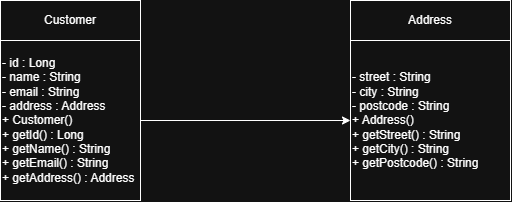

The diagram above was exported from draw.io. Its source (the exported page's mxGraphModel, read from the mxfile embedded in the PNG):
<mxGraphModel dx="1030" dy="658" grid="1" gridSize="10" guides="1" tooltips="1" connect="1" arrows="1" fold="1" page="1" pageScale="1" pageWidth="850" pageHeight="1100" math="0" shadow="0">
  <root>
    <mxCell id="0" />
    <mxCell id="1" parent="0" />
    <mxCell id="x0IDTIANNPvFmP3O39w0-4" edge="1" parent="1" source="5NW9nvXbD1-unCkUXehy-1" style="edgeStyle=orthogonalEdgeStyle;rounded=0;orthogonalLoop=1;jettySize=auto;html=1;exitX=1;exitY=0.5;exitDx=0;exitDy=0;entryX=0;entryY=0.5;entryDx=0;entryDy=0;" target="x0IDTIANNPvFmP3O39w0-2">
      <mxGeometry relative="1" as="geometry" />
    </mxCell>
    <mxCell id="5NW9nvXbD1-unCkUXehy-1" parent="1" style="whiteSpace=wrap;html=1;align=left;" value="&lt;div&gt;- id : Long&lt;/div&gt;&lt;div&gt;- name : String&lt;/div&gt;&lt;div&gt;- email : String&lt;/div&gt;&lt;div&gt;- address : Address&lt;/div&gt;&lt;div&gt;&lt;div&gt;+ Customer()&lt;/div&gt;&lt;div&gt;+ getId() : Long&lt;/div&gt;&lt;div&gt;+ getName() : String&lt;/div&gt;&lt;div&gt;+ getEmail() : String&lt;/div&gt;&lt;div&gt;+ getAddress() : Address&lt;/div&gt;&lt;/div&gt;" vertex="1">
      <mxGeometry height="160" width="140" x="160" y="80" as="geometry" />
    </mxCell>
    <mxCell id="x0IDTIANNPvFmP3O39w0-1" parent="1" style="rounded=0;whiteSpace=wrap;html=1;" value="Customer" vertex="1">
      <mxGeometry height="40" width="140" x="160" y="40" as="geometry" />
    </mxCell>
    <mxCell id="x0IDTIANNPvFmP3O39w0-2" parent="1" style="whiteSpace=wrap;html=1;aspect=fixed;align=left;" value="&lt;div&gt;- street : String&lt;/div&gt;&lt;div&gt;- city : String&lt;/div&gt;&lt;div&gt;- postcode : String&lt;/div&gt;&lt;div&gt;&lt;div&gt;+ Address()&lt;/div&gt;&lt;div&gt;+ getStreet() : String&lt;/div&gt;&lt;div&gt;+ getCity() : String&lt;/div&gt;&lt;div&gt;+ getPostcode() : String&lt;/div&gt;&lt;/div&gt;" vertex="1">
      <mxGeometry height="160" width="160" x="510" y="80" as="geometry" />
    </mxCell>
    <mxCell id="x0IDTIANNPvFmP3O39w0-3" parent="1" style="rounded=0;whiteSpace=wrap;html=1;" value="Address" vertex="1">
      <mxGeometry height="40" width="160" x="510" y="40" as="geometry" />
    </mxCell>
  </root>
</mxGraphModel>